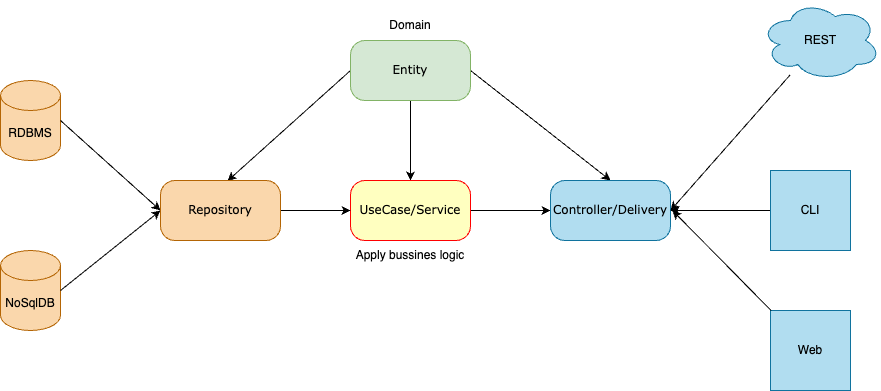

The diagram above was exported from draw.io. Its source (the exported page's mxGraphModel, read from the mxfile embedded in the PNG):
<mxGraphModel dx="1026" dy="580" grid="1" gridSize="10" guides="1" tooltips="1" connect="1" arrows="1" fold="1" page="1" pageScale="1" pageWidth="1100" pageHeight="850" background="none" math="0" shadow="0">
  <root>
    <mxCell id="0" />
    <mxCell id="1" parent="0" />
    <mxCell id="iVvS7ETPH-BIQEMBucpQ-12" style="edgeStyle=orthogonalEdgeStyle;rounded=0;orthogonalLoop=1;jettySize=auto;html=1;exitX=0.5;exitY=1;exitDx=0;exitDy=0;entryX=0.5;entryY=0;entryDx=0;entryDy=0;" edge="1" parent="1" source="382b91b5511bd0f7-6" target="iVvS7ETPH-BIQEMBucpQ-1">
      <mxGeometry relative="1" as="geometry" />
    </mxCell>
    <mxCell id="iVvS7ETPH-BIQEMBucpQ-13" style="rounded=0;orthogonalLoop=1;jettySize=auto;html=1;exitX=1;exitY=0.5;exitDx=0;exitDy=0;entryX=0.5;entryY=0;entryDx=0;entryDy=0;" edge="1" parent="1" source="382b91b5511bd0f7-6" target="iVvS7ETPH-BIQEMBucpQ-2">
      <mxGeometry relative="1" as="geometry">
        <mxPoint x="560" y="180" as="sourcePoint" />
        <mxPoint x="720" y="275" as="targetPoint" />
      </mxGeometry>
    </mxCell>
    <mxCell id="iVvS7ETPH-BIQEMBucpQ-14" style="rounded=0;orthogonalLoop=1;jettySize=auto;html=1;exitX=0;exitY=0.5;exitDx=0;exitDy=0;entryX=0.558;entryY=0.008;entryDx=0;entryDy=0;entryPerimeter=0;" edge="1" parent="1" source="382b91b5511bd0f7-6" target="iVvS7ETPH-BIQEMBucpQ-11">
      <mxGeometry relative="1" as="geometry">
        <mxPoint x="440" y="180" as="sourcePoint" />
        <mxPoint x="330" y="290" as="targetPoint" />
      </mxGeometry>
    </mxCell>
    <mxCell id="382b91b5511bd0f7-6" value="Entity" style="rounded=1;whiteSpace=wrap;html=1;arcSize=24;fillColor=#d5e8d4;strokeColor=#82b366;shadow=0;comic=0;labelBackgroundColor=none;fontFamily=Verdana;fontSize=12;align=center;" parent="1" vertex="1">
      <mxGeometry x="460" y="140" width="120" height="60" as="geometry" />
    </mxCell>
    <mxCell id="iVvS7ETPH-BIQEMBucpQ-20" style="edgeStyle=orthogonalEdgeStyle;rounded=0;orthogonalLoop=1;jettySize=auto;html=1;entryX=0;entryY=0.5;entryDx=0;entryDy=0;" edge="1" parent="1" source="iVvS7ETPH-BIQEMBucpQ-1" target="iVvS7ETPH-BIQEMBucpQ-2">
      <mxGeometry relative="1" as="geometry" />
    </mxCell>
    <mxCell id="iVvS7ETPH-BIQEMBucpQ-1" value="UseCase/Service" style="rounded=1;whiteSpace=wrap;html=1;arcSize=24;fillColor=#ffffc0;strokeColor=#ff0000;shadow=0;comic=0;labelBackgroundColor=none;fontFamily=Verdana;fontSize=12;fontColor=#000000;align=center;" vertex="1" parent="1">
      <mxGeometry x="460" y="280" width="120" height="60" as="geometry" />
    </mxCell>
    <mxCell id="iVvS7ETPH-BIQEMBucpQ-2" value="Controller/Delivery" style="rounded=1;whiteSpace=wrap;html=1;arcSize=24;fillColor=#b1ddf0;strokeColor=#10739e;shadow=0;comic=0;labelBackgroundColor=none;fontFamily=Verdana;fontSize=12;align=center;" vertex="1" parent="1">
      <mxGeometry x="660" y="280" width="120" height="60" as="geometry" />
    </mxCell>
    <mxCell id="iVvS7ETPH-BIQEMBucpQ-16" style="rounded=0;orthogonalLoop=1;jettySize=auto;html=1;entryX=1;entryY=0.5;entryDx=0;entryDy=0;" edge="1" parent="1" source="iVvS7ETPH-BIQEMBucpQ-3" target="iVvS7ETPH-BIQEMBucpQ-2">
      <mxGeometry relative="1" as="geometry" />
    </mxCell>
    <mxCell id="iVvS7ETPH-BIQEMBucpQ-3" value="REST" style="ellipse;shape=cloud;whiteSpace=wrap;html=1;fillColor=#b1ddf0;strokeColor=#10739e;" vertex="1" parent="1">
      <mxGeometry x="870" y="100" width="120" height="80" as="geometry" />
    </mxCell>
    <mxCell id="iVvS7ETPH-BIQEMBucpQ-17" style="edgeStyle=orthogonalEdgeStyle;rounded=0;orthogonalLoop=1;jettySize=auto;html=1;" edge="1" parent="1" source="iVvS7ETPH-BIQEMBucpQ-4" target="iVvS7ETPH-BIQEMBucpQ-2">
      <mxGeometry relative="1" as="geometry" />
    </mxCell>
    <mxCell id="iVvS7ETPH-BIQEMBucpQ-4" value="CLI" style="whiteSpace=wrap;html=1;aspect=fixed;fillColor=#b1ddf0;strokeColor=#10739e;" vertex="1" parent="1">
      <mxGeometry x="880" y="270" width="80" height="80" as="geometry" />
    </mxCell>
    <mxCell id="iVvS7ETPH-BIQEMBucpQ-5" value="Web" style="whiteSpace=wrap;html=1;aspect=fixed;fillColor=#b1ddf0;strokeColor=#10739e;" vertex="1" parent="1">
      <mxGeometry x="880" y="410" width="80" height="80" as="geometry" />
    </mxCell>
    <mxCell id="iVvS7ETPH-BIQEMBucpQ-6" value="RDBMS" style="shape=cylinder3;whiteSpace=wrap;html=1;boundedLbl=1;backgroundOutline=1;size=15;fillColor=#fad7ac;strokeColor=#b46504;" vertex="1" parent="1">
      <mxGeometry x="110" y="180" width="60" height="80" as="geometry" />
    </mxCell>
    <mxCell id="iVvS7ETPH-BIQEMBucpQ-8" value="NoSqlDB" style="shape=cylinder3;whiteSpace=wrap;html=1;boundedLbl=1;backgroundOutline=1;size=15;fillColor=#fad7ac;strokeColor=#b46504;" vertex="1" parent="1">
      <mxGeometry x="110" y="350" width="60" height="80" as="geometry" />
    </mxCell>
    <mxCell id="iVvS7ETPH-BIQEMBucpQ-9" value="" style="endArrow=classic;html=1;rounded=0;entryX=0;entryY=0.5;entryDx=0;entryDy=0;exitX=1;exitY=0.5;exitDx=0;exitDy=0;exitPerimeter=0;" edge="1" parent="1" source="iVvS7ETPH-BIQEMBucpQ-6" target="iVvS7ETPH-BIQEMBucpQ-11">
      <mxGeometry width="50" height="50" relative="1" as="geometry">
        <mxPoint x="500" y="310" as="sourcePoint" />
        <mxPoint x="400" y="430" as="targetPoint" />
      </mxGeometry>
    </mxCell>
    <mxCell id="iVvS7ETPH-BIQEMBucpQ-10" value="" style="endArrow=classic;html=1;rounded=0;exitX=1;exitY=0.5;exitDx=0;exitDy=0;exitPerimeter=0;entryX=0;entryY=0.5;entryDx=0;entryDy=0;" edge="1" parent="1" source="iVvS7ETPH-BIQEMBucpQ-8" target="iVvS7ETPH-BIQEMBucpQ-11">
      <mxGeometry width="50" height="50" relative="1" as="geometry">
        <mxPoint x="500" y="310" as="sourcePoint" />
        <mxPoint x="550" y="260" as="targetPoint" />
      </mxGeometry>
    </mxCell>
    <mxCell id="iVvS7ETPH-BIQEMBucpQ-19" style="edgeStyle=orthogonalEdgeStyle;rounded=0;orthogonalLoop=1;jettySize=auto;html=1;entryX=0;entryY=0.5;entryDx=0;entryDy=0;" edge="1" parent="1" source="iVvS7ETPH-BIQEMBucpQ-11" target="iVvS7ETPH-BIQEMBucpQ-1">
      <mxGeometry relative="1" as="geometry" />
    </mxCell>
    <mxCell id="iVvS7ETPH-BIQEMBucpQ-11" value="Repository" style="rounded=1;whiteSpace=wrap;html=1;arcSize=24;fillColor=#fad7ac;strokeColor=#b46504;shadow=0;comic=0;labelBackgroundColor=none;fontFamily=Verdana;fontSize=12;align=center;" vertex="1" parent="1">
      <mxGeometry x="270" y="280" width="120" height="60" as="geometry" />
    </mxCell>
    <mxCell id="iVvS7ETPH-BIQEMBucpQ-18" style="rounded=0;orthogonalLoop=1;jettySize=auto;html=1;" edge="1" parent="1" source="iVvS7ETPH-BIQEMBucpQ-5">
      <mxGeometry relative="1" as="geometry">
        <mxPoint x="782" y="310" as="targetPoint" />
      </mxGeometry>
    </mxCell>
    <mxCell id="iVvS7ETPH-BIQEMBucpQ-21" value="Domain" style="text;html=1;align=center;verticalAlign=middle;whiteSpace=wrap;rounded=0;" vertex="1" parent="1">
      <mxGeometry x="490" y="110" width="60" height="30" as="geometry" />
    </mxCell>
    <mxCell id="iVvS7ETPH-BIQEMBucpQ-22" value="Apply bussines logic" style="text;html=1;align=center;verticalAlign=middle;whiteSpace=wrap;rounded=0;" vertex="1" parent="1">
      <mxGeometry x="435" y="340" width="170" height="30" as="geometry" />
    </mxCell>
  </root>
</mxGraphModel>